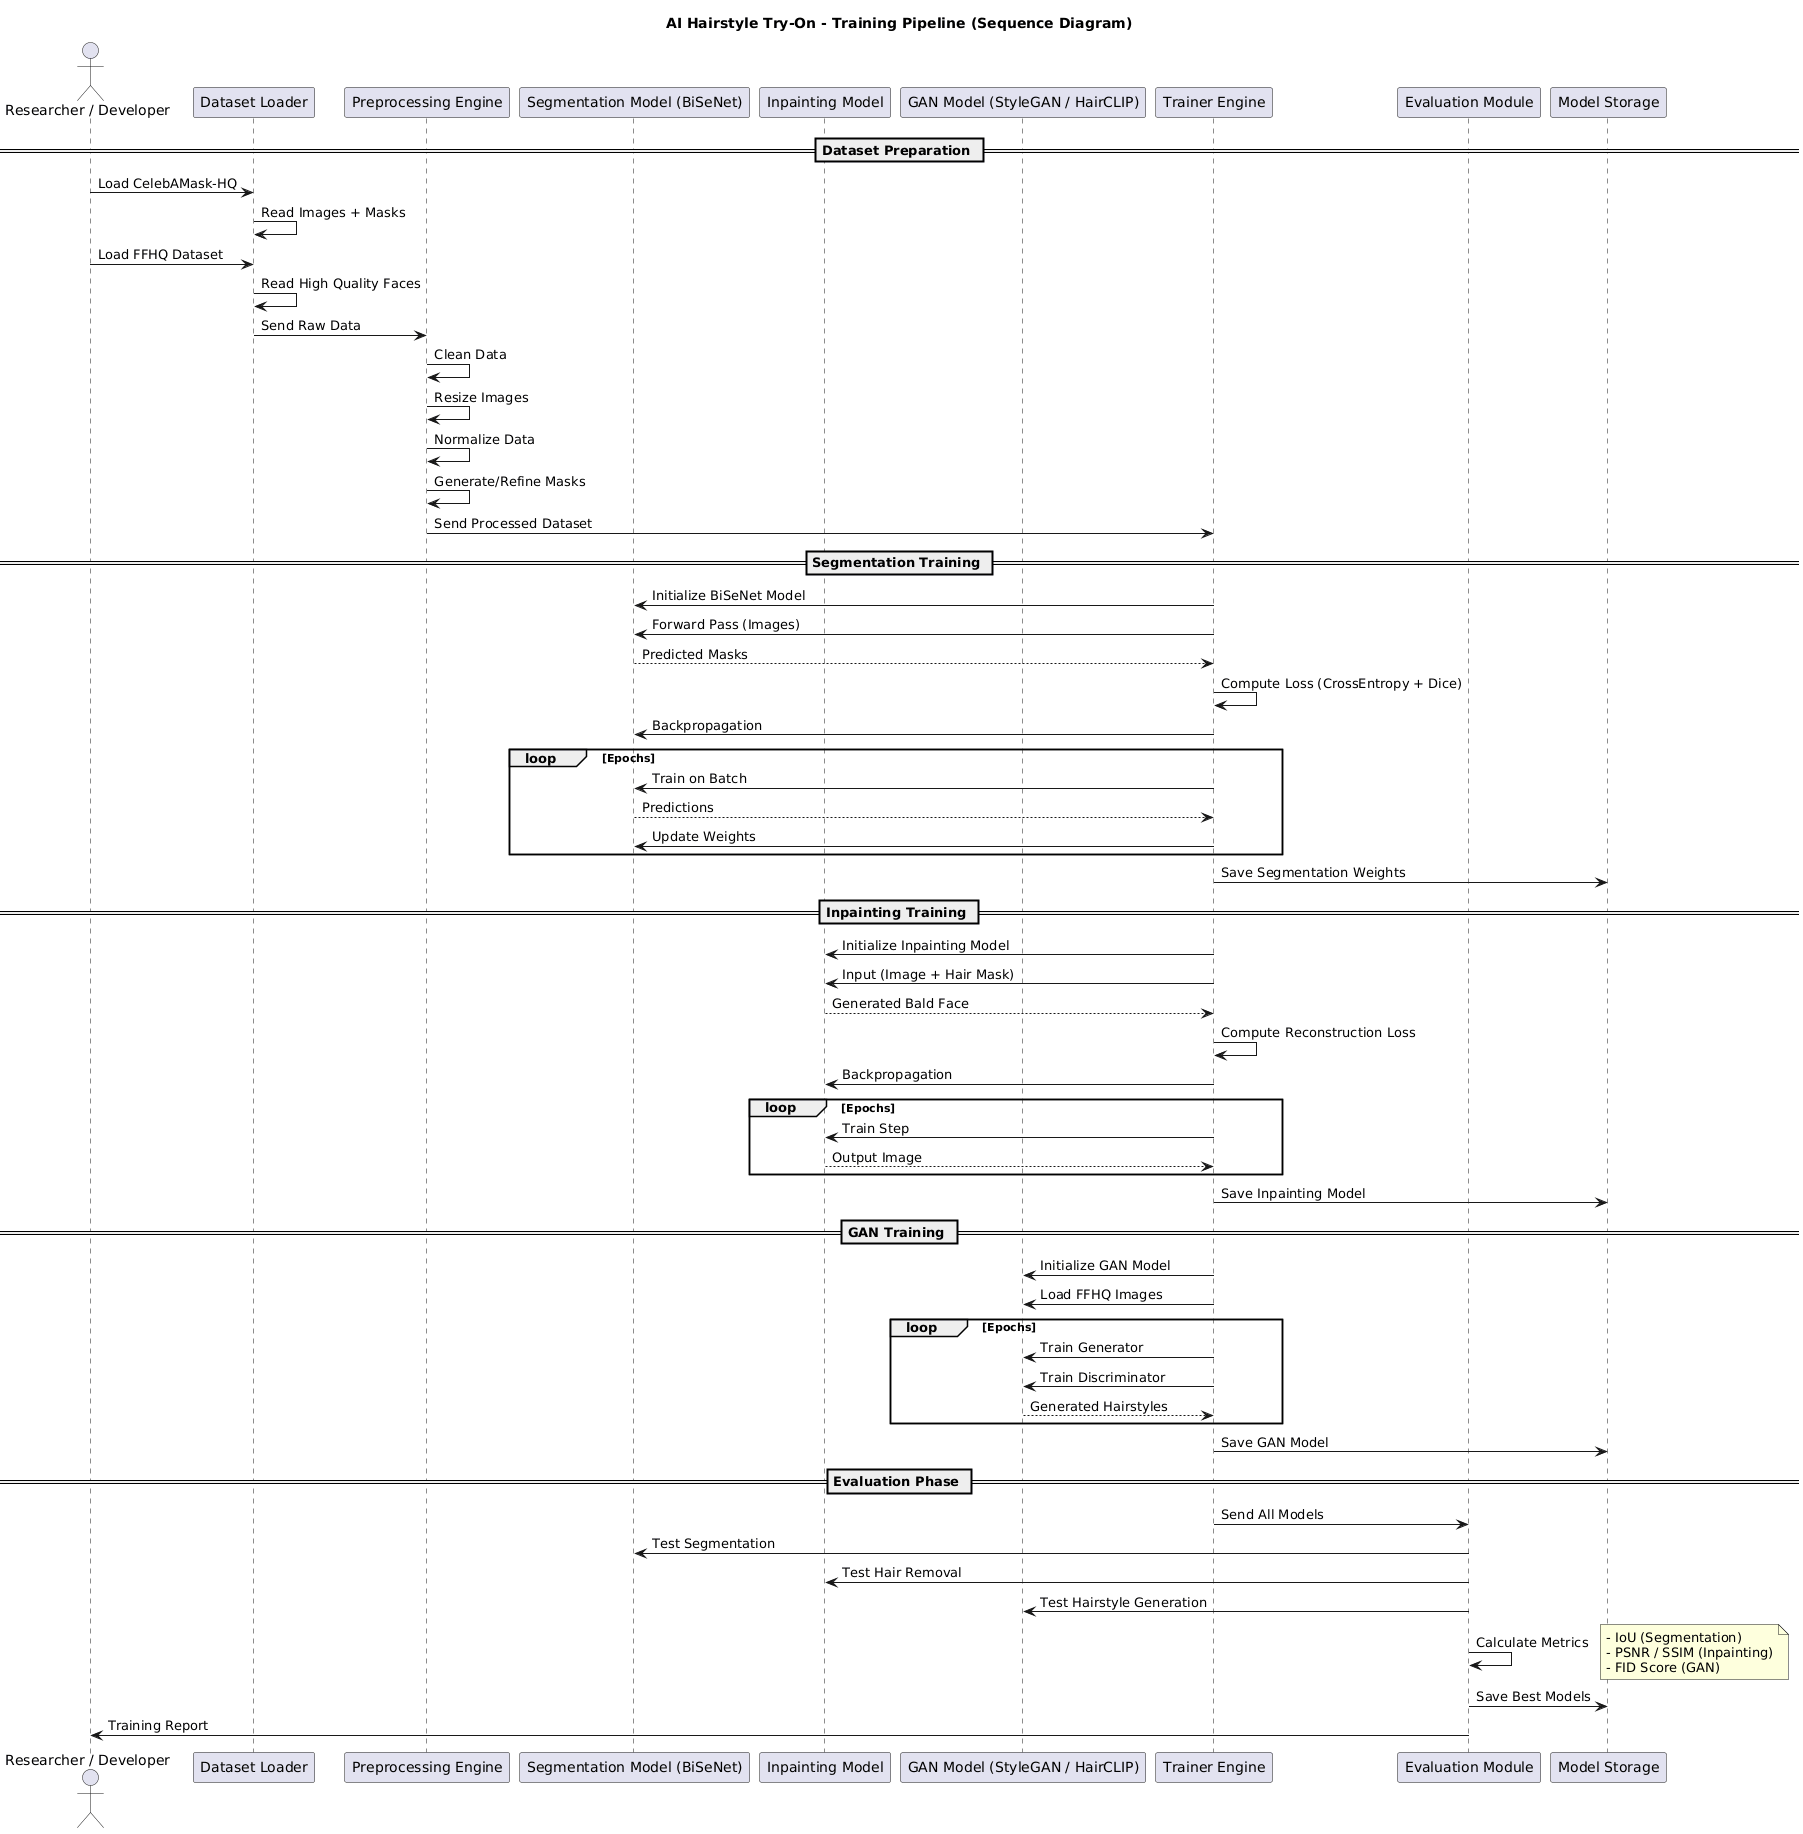

The diagram above was rendered by PlantUML. Its source (embedded in the PNG):
@startuml
title AI Hairstyle Try-On - Training Pipeline (Sequence Diagram)

actor "Researcher / Developer" as User

participant "Dataset Loader" as DL
participant "Preprocessing Engine" as PE
participant "Segmentation Model (BiSeNet)" as SM
participant "Inpainting Model" as IM
participant "GAN Model (StyleGAN / HairCLIP)" as GM
participant "Trainer Engine" as TR
participant "Evaluation Module" as EV
participant "Model Storage" as MS

== Dataset Preparation ==

User -> DL : Load CelebAMask-HQ
DL -> DL : Read Images + Masks

User -> DL : Load FFHQ Dataset
DL -> DL : Read High Quality Faces

DL -> PE : Send Raw Data
PE -> PE : Clean Data
PE -> PE : Resize Images
PE -> PE : Normalize Data
PE -> PE : Generate/Refine Masks

PE -> TR : Send Processed Dataset

== Segmentation Training ==

TR -> SM : Initialize BiSeNet Model
TR -> SM : Forward Pass (Images)

SM --> TR : Predicted Masks
TR -> TR : Compute Loss (CrossEntropy + Dice)
TR -> SM : Backpropagation

loop Epochs
    TR -> SM : Train on Batch
    SM --> TR : Predictions
    TR -> SM : Update Weights
end

TR -> MS : Save Segmentation Weights

== Inpainting Training ==

TR -> IM : Initialize Inpainting Model
TR -> IM : Input (Image + Hair Mask)

IM --> TR : Generated Bald Face
TR -> TR : Compute Reconstruction Loss
TR -> IM : Backpropagation

loop Epochs
    TR -> IM : Train Step
    IM --> TR : Output Image
end

TR -> MS : Save Inpainting Model

== GAN Training ==

TR -> GM : Initialize GAN Model
TR -> GM : Load FFHQ Images

loop Epochs
    TR -> GM : Train Generator
    TR -> GM : Train Discriminator
    GM --> TR : Generated Hairstyles
end

TR -> MS : Save GAN Model

== Evaluation Phase ==

TR -> EV : Send All Models
EV -> SM : Test Segmentation
EV -> IM : Test Hair Removal
EV -> GM : Test Hairstyle Generation

EV -> EV : Calculate Metrics
note right
- IoU (Segmentation)
- PSNR / SSIM (Inpainting)
- FID Score (GAN)
end note

EV -> MS : Save Best Models

User <- EV : Training Report
@enduml